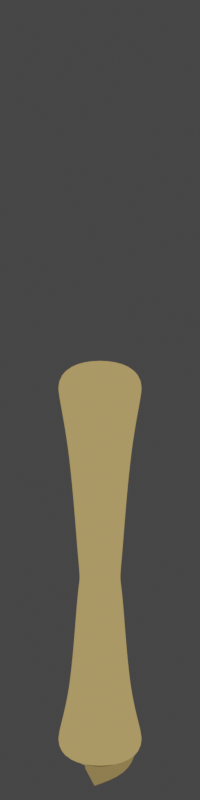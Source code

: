 # Source: jumping_scroll.blend  (saved by Blender 2.91.10; exported with 4.5.12 LTS)
import bpy
from mathutils import Matrix  # noqa: F401  (used for matrix-valued properties, if any)

bpy.ops.wm.read_factory_settings(use_empty=True)
scene = bpy.context.scene
scene.name = 'Scene'

# ---- collections
col_collection = bpy.data.collections.new('Collection'); scene.collection.children.link(col_collection)

# ---- materials (node trees are filled in below, after node groups)
mat_material = bpy.data.materials.new('Material')
mat_material.alpha_threshold = 0.0
mat_material.use_transparent_shadow = False
mat_material.line_color = (0.0, 0.0, 0.0, 1.0)
mat_material_001 = bpy.data.materials.new('Material.001')
mat_material_001.alpha_threshold = 0.0
mat_material_001.use_transparent_shadow = False
mat_material_001.line_color = (0.0, 0.0, 0.0, 1.0)
mat_material_002 = bpy.data.materials.new('Material.002')
mat_material_002.alpha_threshold = 0.0
mat_material_002.use_transparent_shadow = False
mat_material_002.line_color = (0.0, 0.0, 0.0, 1.0)
mat_material_003 = bpy.data.materials.new('Material.003')
mat_material_003.alpha_threshold = 0.0
mat_material_003.use_transparent_shadow = False
mat_material_003.line_color = (0.0, 0.0, 0.0, 1.0)

# ---- material node trees
mat_material.use_nodes = True; mat_material.node_tree.nodes.clear()
_N = mat_material.node_tree.nodes; _L = mat_material.node_tree.links
n0 = _N.new('ShaderNodeOutputMaterial'); n0.name = 'Material Output'; n0.location = (300, 300)
n1 = _N.new('ShaderNodeEmission'); n1.name = 'Emission'; n1.location = (10, 300)
n1.inputs[0].default_value = (0.4292, 0.2992, 0.1059, 1.0)
_L.new(n1.outputs[0], n0.inputs[0])
n0.is_active_output = True
mat_material_001.use_nodes = True; mat_material_001.node_tree.nodes.clear()
_N = mat_material_001.node_tree.nodes; _L = mat_material_001.node_tree.links
n0 = _N.new('ShaderNodeOutputMaterial'); n0.name = 'Material Output'; n0.location = (300, 300)
n1 = _N.new('ShaderNodeEmission'); n1.name = 'Emission'; n1.location = (10, 300)
n1.inputs[0].default_value = (0.2462, 0.173, 0.06317, 1.0)
_L.new(n1.outputs[0], n0.inputs[0])
n0.is_active_output = True
mat_material_002.use_nodes = True; mat_material_002.node_tree.nodes.clear()
_N = mat_material_002.node_tree.nodes; _L = mat_material_002.node_tree.links
n0 = _N.new('ShaderNodeOutputMaterial'); n0.name = 'Material Output'; n0.location = (300, 300)
n1 = _N.new('ShaderNodeEmission'); n1.name = 'Emission'; n1.location = (10, 300)
n1.inputs[0].default_value = (0.001114, 0.1424, 0.0, 1.0)
_L.new(n1.outputs[0], n0.inputs[0])
n0.is_active_output = True
mat_material_003.use_nodes = True; mat_material_003.node_tree.nodes.clear()
_N = mat_material_003.node_tree.nodes; _L = mat_material_003.node_tree.links
n0 = _N.new('ShaderNodeOutputMaterial'); n0.name = 'Material Output'; n0.location = (300, 300)
n1 = _N.new('ShaderNodeEmission'); n1.name = 'Emission'; n1.location = (10, 300)
n1.inputs[0].default_value = (0.005981, 0.004843, 0.002826, 1.0)
_L.new(n1.outputs[0], n0.inputs[0])
n0.is_active_output = True

# ---- world
world_world = bpy.data.worlds.new('World'); scene.world = world_world
world_world.use_nodes = True; world_world.node_tree.nodes.clear()
_N = world_world.node_tree.nodes; _L = world_world.node_tree.links
n0 = _N.new('ShaderNodeOutputWorld'); n0.name = 'World Output'; n0.location = (300, 300)
n1 = _N.new('ShaderNodeBackground'); n1.name = 'Background'; n1.location = (10, 300)
n1.inputs[0].default_value = (0.05088, 0.05088, 0.05088, 1.0)
_L.new(n1.outputs[0], n0.inputs[0])
n0.is_active_output = True
world_world.color = (0.05088, 0.05088, 0.05088)
world_world.use_sun_shadow = False
world_world.sun_shadow_jitter_overblur = 0.0

# ---- cameras
cam_camera = bpy.data.cameras.new('Camera')
cam_camera.type = 'ORTHO'
cam_camera.ortho_scale = 17.2

# ---- meshes
me_cube = bpy.data.meshes.new('Cube')
me_cube.from_pydata([(1.0, 1.0, 9.627), (1.0, 1.0, 0.01706), (1.0, -1.0, 9.627), (1.0, -1.0, 0.01706), (-1.0, 1.0, 9.627), (-1.0, 1.0, 0.01706), (-1.0, -1.0, 9.627), (-1.0, -1.0, 0.01706), (1.0, 1.0, 9.404), (-1.0, -1.0, 9.404), (1.0, -1.0, 9.404), (-1.0, 1.0, 9.404), (1.0, 1.0, 0.2825), (1.0, -1.0, 0.2825), (-1.0, 1.0, 0.2825), (-1.0, -1.0, 0.2825), (-0.4555, -0.4555, 4.417), (0.4555, 0.4555, 4.417), (0.4555, -0.4555, 4.417), (-0.4555, 0.4555, 4.417), (-0.5114, -0.5114, 4.896), (0.5114, 0.5114, 4.896), (0.5114, -0.5114, 4.896), (-0.5114, 0.5114, 4.896), (0.5264, 0.5264, 4.147), (0.5264, -0.5264, 4.147), (-0.5264, 0.5264, 4.147), (-0.5264, -0.5264, 4.147), (-0.6993, -0.6993, 7.727), (0.6993, 0.6993, 7.727), (0.6993, -0.6993, 7.727), (-0.6993, 0.6993, 7.727), (0.6823, 0.6823, 1.501), (0.6823, -0.6823, 1.501), (-0.6823, 0.6823, 1.501), (-0.6823, -0.6823, 1.501)], [], [(0, 4, 6, 2), (10, 2, 6, 9), (9, 6, 4, 11), (5, 1, 3, 7), (8, 0, 2, 10), (11, 4, 0, 8), (31, 11, 8, 29), (29, 8, 10, 30), (28, 9, 11, 31), (30, 10, 9, 28), (3, 13, 15, 7), (7, 15, 14, 5), (1, 12, 13, 3), (5, 14, 12, 1), (25, 18, 16, 27), (27, 16, 19, 26), (24, 17, 18, 25), (26, 19, 17, 24), (18, 22, 20, 16), (16, 20, 23, 19), (17, 21, 22, 18), (19, 23, 21, 17), (34, 26, 24, 32), (32, 24, 25, 33), (35, 27, 26, 34), (33, 25, 27, 35), (22, 30, 28, 20), (20, 28, 31, 23), (21, 29, 30, 22), (23, 31, 29, 21), (13, 33, 35, 15), (15, 35, 34, 14), (12, 32, 33, 13), (14, 34, 32, 12)])
me_cube.polygons.foreach_set('use_smooth', [True] * 34)
_uv = me_cube.uv_layers.new(name='UVMap')
_uv.uv.foreach_set('vector', [0.625, 0.5, 0.875, 0.5, 0.875, 0.75, 0.625, 0.75, 0.6175, 0.75, 0.625, 0.75, 0.625, 1.0, 0.6175, 1.0, 0.6175, 0.0, 0.625, 0.0, 0.625, 0.25, 0.6175, 0.25, 0.125, 0.5, 0.375, 0.5, 0.375, 0.75, 0.125, 0.75, 0.6175, 0.5, 0.625, 0.5, 0.625, 0.75, 0.6175, 0.75, 0.6175, 0.25, 0.625, 0.25, 0.625, 0.5, 0.6175, 0.5, 0.592, 0.25, 0.6175, 0.25, 0.6175, 0.5, 0.592, 0.5, 0.592, 0.5, 0.6175, 0.5, 0.6175, 0.75, 0.592, 0.75, 0.592, 0.0, 0.6175, 0.0, 0.6175, 0.25, 0.592, 0.25, 0.592, 0.75, 0.6175, 0.75, 0.6175, 1.0, 0.592, 1.0, 0.375, 0.75, 0.3839, 0.75, 0.3839, 1.0, 0.375, 1.0, 0.375, 0.0, 0.3839, 0.0, 0.3839, 0.25, 0.375, 0.25, 0.375, 0.5, 0.3839, 0.5, 0.3839, 0.75, 0.375, 0.75, 0.375, 0.25, 0.3839, 0.25, 0.3839, 0.5, 0.375, 0.5, 0.492, 0.75, 0.5007, 0.75, 0.5007, 1.0, 0.492, 1.0, 0.492, 0.0, 0.5007, 0.0, 0.5007, 0.25, 0.492, 0.25, 0.492, 0.5, 0.5007, 0.5, 0.5007, 0.75, 0.492, 0.75, 0.492, 0.25, 0.5007, 0.25, 0.5007, 0.5, 0.492, 0.5, 0.5007, 0.75, 0.5127, 0.75, 0.5127, 1.0, 0.5007, 1.0, 0.5007, 0.0, 0.5127, 0.0, 0.5127, 0.25, 0.5007, 0.25, 0.5007, 0.5, 0.5127, 0.5, 0.5127, 0.75, 0.5007, 0.75, 0.5007, 0.25, 0.5127, 0.25, 0.5127, 0.5, 0.5007, 0.5, 0.4239, 0.25, 0.492, 0.25, 0.492, 0.5, 0.4239, 0.5, 0.4239, 0.5, 0.492, 0.5, 0.492, 0.75, 0.4239, 0.75, 0.4239, 0.0, 0.492, 0.0, 0.492, 0.25, 0.4239, 0.25, 0.4239, 0.75, 0.492, 0.75, 0.492, 1.0, 0.4239, 1.0, 0.5127, 0.75, 0.592, 0.75, 0.592, 1.0, 0.5127, 1.0, 0.5127, 0.0, 0.592, 0.0, 0.592, 0.25, 0.5127, 0.25, 0.5127, 0.5, 0.592, 0.5, 0.592, 0.75, 0.5127, 0.75, 0.5127, 0.25, 0.592, 0.25, 0.592, 0.5, 0.5127, 0.5, 0.3839, 0.75, 0.4239, 0.75, 0.4239, 1.0, 0.3839, 1.0, 0.3839, 0.0, 0.4239, 0.0, 0.4239, 0.25, 0.3839, 0.25, 0.3839, 0.5, 0.4239, 0.5, 0.4239, 0.75, 0.3839, 0.75, 0.3839, 0.25, 0.4239, 0.25, 0.4239, 0.5, 0.3839, 0.5])
me_cube.materials.append(mat_material)
me_cube.use_remesh_preserve_volume = False
me_cube.use_remesh_preserve_attributes = False
me_cube.use_mirror_vertex_groups = False
me_cube.update()
me_plane = bpy.data.meshes.new('Plane')
me_plane.from_pydata([(0.1608, -0.2739, 9.658), (-0.1081, -0.2412, 9.658), (-0.08822, 0.05242, 9.658), (0.2287, -0.03797, 9.658), (0.1465, 0.3153, 9.658), (-0.05222, 0.3746, 9.658), (-0.2431, 0.3344, 9.658), (-0.3875, 0.1585, 9.658), (-0.437, -0.2097, 9.658), (-0.3117, -0.5187, 9.658), (0.2366, -0.6256, 9.658), (0.5722, -0.188, 9.658), (0.5306, 0.1233, 9.658), (0.4068, 0.5752, 9.658), (-0.2139, 0.8452, 9.658)], [(0, 3), (1, 0), (2, 1), (3, 4), (4, 5), (5, 6), (6, 7), (7, 8), (8, 9), (9, 10), (10, 11), (11, 12), (12, 13), (13, 14)], [])
_uv = me_plane.uv_layers.new(name='UVMap')
_uv.uv.foreach_set('vector', [])
me_plane.materials.append(mat_material_001)
me_plane.use_remesh_fix_poles = True
me_plane.use_remesh_preserve_attributes = False
me_plane.use_mirror_vertex_groups = False
me_plane.update()
me_plane_001 = bpy.data.meshes.new('Plane.001')
me_plane_001.from_pydata([(-0.4793, -0.2321, 5.278), (-0.3387, -0.4214, 5.288), (-0.1124, -0.574, 5.295), (0.09132, -0.5309, 5.307), (-0.4967, 0.09853, 5.276), (-0.413, 0.3607, 5.276), (-0.1257, 0.5235, 5.285), (0.2887, 0.4675, 5.298), (0.5733, 0.2477, 5.307), (0.5719, -0.09824, 5.307), (0.4216, -0.3644, 5.319), (-0.4834, -0.2321, 4.702), (-0.3427, -0.4214, 4.712), (-0.1165, -0.574, 4.719), (0.0873, -0.5309, 4.73), (-0.5007, 0.09853, 4.7), (-0.417, 0.3607, 4.7), (-0.1297, 0.5235, 4.709), (0.2847, 0.4675, 4.722), (0.5693, 0.2477, 4.731), (0.5679, -0.09824, 4.731), (0.4086, -0.3672, 4.71), (0.6455, -0.04692, 4.442), (0.3903, -0.3484, 4.405), (0.5413, -0.1669, 4.054), (0.4793, -0.2222, 4.08)], [], [(6, 7, 18, 17), (3, 2, 13, 14), (3, 10, 21, 14), (0, 4, 15, 11), (7, 8, 19, 18), (4, 5, 16, 15), (1, 0, 11, 12), (8, 9, 20, 19), (5, 6, 17, 16), (2, 1, 12, 13), (9, 10, 21, 20), (21, 10, 22, 23), (23, 22, 24, 25)])
_uv = me_plane_001.uv_layers.new(name='UVMap')
_uv.uv.foreach_set('vector', [0.0, 0.0, 0.0, 0.0, 0.0, 0.0, 0.0, 0.0, 0.0, 0.0, 0.0, 0.0, 0.0, 0.0, 0.0, 0.0, 0.0, 0.0, 0.0, 0.0, 0.0, 0.0, 0.0, 0.0, 0.0, 0.0, 0.0, 0.0, 0.0, 0.0, 0.0, 0.0, 0.0, 0.0, 0.0, 0.0, 0.0, 0.0, 0.0, 0.0, 0.0, 0.0, 0.0, 0.0, 0.0, 0.0, 0.0, 0.0, 0.0, 0.0, 0.0, 0.0, 0.0, 0.0, 0.0, 0.0, 0.0, 0.0, 0.0, 0.0, 0.0, 0.0, 0.0, 0.0, 0.0, 0.0, 0.0, 0.0, 0.0, 0.0, 0.0, 0.0, 0.0, 0.0, 0.0, 0.0, 0.0, 0.0, 0.0, 0.0, 0.0, 0.0, 0.0, 0.0, 0.0, 0.0, 0.0, 0.0, 0.0, 0.0, 0.0, 0.0, 0.0, 0.0, 0.0, 0.0, 0.0, 0.0, 0.0, 0.0, 0.0, 0.0, 0.0, 0.0])
me_plane_001.materials.append(mat_material_002)
me_plane_001.use_remesh_fix_poles = True
me_plane_001.use_remesh_preserve_attributes = False
me_plane_001.use_mirror_vertex_groups = False
me_plane_001.update()
me_circle = bpy.data.meshes.new('Circle')
me_circle.from_pydata([(-7.143e-08, 0.4934, 0.0), (-0.09625, 0.4839, 0.0), (-0.1888, 0.4558, 0.0), (-0.2741, 0.4102, 0.0), (-0.3489, 0.3489, 0.0), (-0.4102, 0.2741, 0.0), (-0.4558, 0.1888, 0.0), (-0.4839, 0.09625, 0.0), (-0.4934, 2.039e-07, 0.0), (-0.4839, -0.09625, 0.0), (-0.4558, -0.1888, 0.0), (-0.4102, -0.2741, 0.0), (-0.3489, -0.3489, 0.0), (-0.2741, -0.4102, 0.0), (-0.1888, -0.4558, 0.0), (-0.09625, -0.4839, 0.0), (8.934e-08, -0.4934, 0.0), (0.09625, -0.4839, 0.0), (0.1888, -0.4558, 0.0), (0.2741, -0.4102, 0.0), (0.3489, -0.3489, 0.0), (0.4102, -0.2741, 0.0), (0.4558, -0.1888, 0.0), (0.4839, -0.09625, 0.0), (0.4934, 6.431e-07, 0.0), (0.4839, 0.09625, 0.0), (0.4558, 0.1888, 0.0), (0.4102, 0.2741, 0.0), (0.3489, 0.3489, 0.0), (0.2741, 0.4102, 0.0), (0.1888, 0.4558, 0.0), (0.09625, 0.4839, 0.0)], [], [(1, 2, 3, 4, 5, 6, 7, 8, 9, 10, 11, 12, 13, 14, 15, 16, 17, 18, 19, 20, 21, 22, 23, 24, 25, 26, 27, 28, 29, 30, 31, 0)])
_uv = me_circle.uv_layers.new(name='UVMap')
_uv.uv.foreach_set('vector', [0.0, 0.0, 0.0, 0.0, 0.0, 0.0, 0.0, 0.0, 0.0, 0.0, 0.0, 0.0, 0.0, 0.0, 0.0, 0.0, 0.0, 0.0, 0.0, 0.0, 0.0, 0.0, 0.0, 0.0, 0.0, 0.0, 0.0, 0.0, 0.0, 0.0, 0.0, 0.0, 0.0, 0.0, 0.0, 0.0, 0.0, 0.0, 0.0, 0.0, 0.0, 0.0, 0.0, 0.0, 0.0, 0.0, 0.0, 0.0, 0.0, 0.0, 0.0, 0.0, 0.0, 0.0, 0.0, 0.0, 0.0, 0.0, 0.0, 0.0, 0.0, 0.0, 0.0, 0.0])
me_circle.materials.append(mat_material_003)
me_circle.use_remesh_fix_poles = True
me_circle.use_remesh_preserve_attributes = False
me_circle.use_mirror_vertex_groups = False
me_circle.update()
arm_armature = bpy.data.armatures.new('Armature')  # bones are not reproduced

# ---- objects
ob_cube = bpy.data.objects.new('Cube', me_cube)
ob_plane = bpy.data.objects.new('Plane', me_plane)
ob_plane_001 = bpy.data.objects.new('Plane.001', me_plane_001)
ob_armature = bpy.data.objects.new('Armature', arm_armature)
ob_camera = bpy.data.objects.new('Camera', cam_camera)
ob_circle = bpy.data.objects.new('Circle', me_circle)

# ---- transforms, parenting, visibility, modifiers, constraints
ob_cube.parent = ob_armature
ob_cube.location = (0.0, 0.0, 0.0)
ob_cube.lock_rotations_4d = False
ob_cube.empty_display_type = 'ARROWS'
ob_cube.lineart.crease_threshold = 0.0
_vg = ob_cube.vertex_groups.new(name='Bone')
for _i, _w in zip([1, 3, 5, 7, 12, 13, 14, 15, 16, 17, 18, 19, 20, 21, 22, 23, 24, 25, 26, 27, 32, 33, 34, 35], [1.0, 1.0, 1.0, 1.0, 1.0, 1.0, 1.0, 1.0, 0.9275, 0.9411, 0.9411, 0.9275, 0.03439, 0.0205, 0.0205, 0.03439, 0.9969, 0.9969, 0.9956, 0.9956, 0.9999, 0.9999, 0.9999, 0.9999]): _vg.add([_i], _w, 'REPLACE')
_vg = ob_cube.vertex_groups.new(name='Bone.001')
for _i, _w in zip([0, 2, 4, 6, 8, 9, 10, 11, 16, 17, 18, 19, 20, 21, 22, 23, 28, 29, 30, 31], [1.0, 1.0, 1.0, 1.0, 0.9999, 0.9999, 0.9999, 0.9999, 0.07251, 0.05893, 0.05892, 0.07251, 0.9578, 0.9648, 0.9648, 0.9578, 0.9991, 0.9993, 0.9993, 0.9991]): _vg.add([_i], _w, 'REPLACE')
_m = ob_cube.modifiers.new('Subdivision', 'SUBSURF')
_m.uv_smooth = 'PRESERVE_CORNERS'
_m.levels = 3
_m.render_levels = 3
_m = ob_cube.modifiers.new('Armature', 'ARMATURE')
_m.object = ob_armature
ob_plane.parent = ob_armature
ob_plane.matrix_parent_inverse = Matrix(((1.0, 7.7e-08, 0.009966, -0.09747), (-0.009966, -1.344e-07, 1.0, -9.12), (7.834e-08, -1.0, -1.336e-07, 6.348e-07), (-0.0, 0.0, -0.0, 1.0)))
ob_plane.location = (0.0, 0.0, -0.1084)
ob_plane.lineart.crease_threshold = 0.0
_m = ob_plane.modifiers.new('Subdivision', 'SUBSURF')
_m.uv_smooth = 'PRESERVE_CORNERS'
_m.levels = 2
_m = ob_plane.modifiers.new('Skin', 'SKIN')
ob_plane_001.parent = ob_armature
ob_plane_001.matrix_parent_inverse = Matrix(((1.0, 7.7e-08, 0.009966, -0.09747), (-0.009966, -1.344e-07, 1.0, -9.12), (7.834e-08, -1.0, -1.336e-07, 6.348e-07), (-0.0, 0.0, -0.0, 1.0)))
ob_plane_001.location = (0.0, 0.0, 0.0)
ob_plane_001.lineart.crease_threshold = 0.0
_m = ob_plane_001.modifiers.new('Subdivision', 'SUBSURF')
_m.uv_smooth = 'PRESERVE_CORNERS'
_m.levels = 2
ob_armature.location = (0.0, 0.0, 0.0)
ob_armature.show_in_front = True
ob_armature.lineart.crease_threshold = 0.0
ob_camera.location = (0.0, -10.07, 15.9)
ob_camera.rotation_euler = (0.9749, 1.838e-16, 9.742e-17)
ob_camera.lineart.crease_threshold = 0.0
ob_circle.location = (0.0, 0.0, 0.0)
ob_circle.scale = (1.34, 1.34, 1.34)
ob_circle.lineart.crease_threshold = 0.0

# ---- collection membership
col_collection.objects.link(ob_cube)
col_collection.objects.link(ob_plane)
col_collection.objects.link(ob_plane_001)
col_collection.objects.link(ob_armature)
col_collection.objects.link(ob_camera)
col_collection.objects.link(ob_circle)

# ---- scene / render settings (as saved in the file)
scene.camera = ob_camera
scene.frame_start = 45; scene.frame_end = 89; scene.frame_set(80)
scene.render.engine = 'BLENDER_EEVEE_NEXT'
scene.render.resolution_x = 64
scene.render.resolution_y = 256
scene.render.film_transparent = True
scene.cycles.use_denoising = False
scene.cycles.samples = 128
scene.cycles.sampling_pattern = 'TABULATED_SOBOL'
scene.cycles.use_adaptive_sampling = False
scene.cycles.use_light_tree = False
scene.view_settings.view_transform = 'Filmic'
bpy.context.view_layer.update()

# ---- added for rendering (the .blend has no usable light): sun
light_auto_sun = bpy.data.lights.new('AutoSun', 'SUN')
light_auto_sun.energy = 3.0
light_auto_sun.angle = 0.0523599
ob_auto_sun = bpy.data.objects.new('AutoSun', light_auto_sun)
scene.collection.objects.link(ob_auto_sun)
ob_auto_sun.rotation_euler = (0.872665, 0.174533, 0.523599)
bpy.context.view_layer.update()
